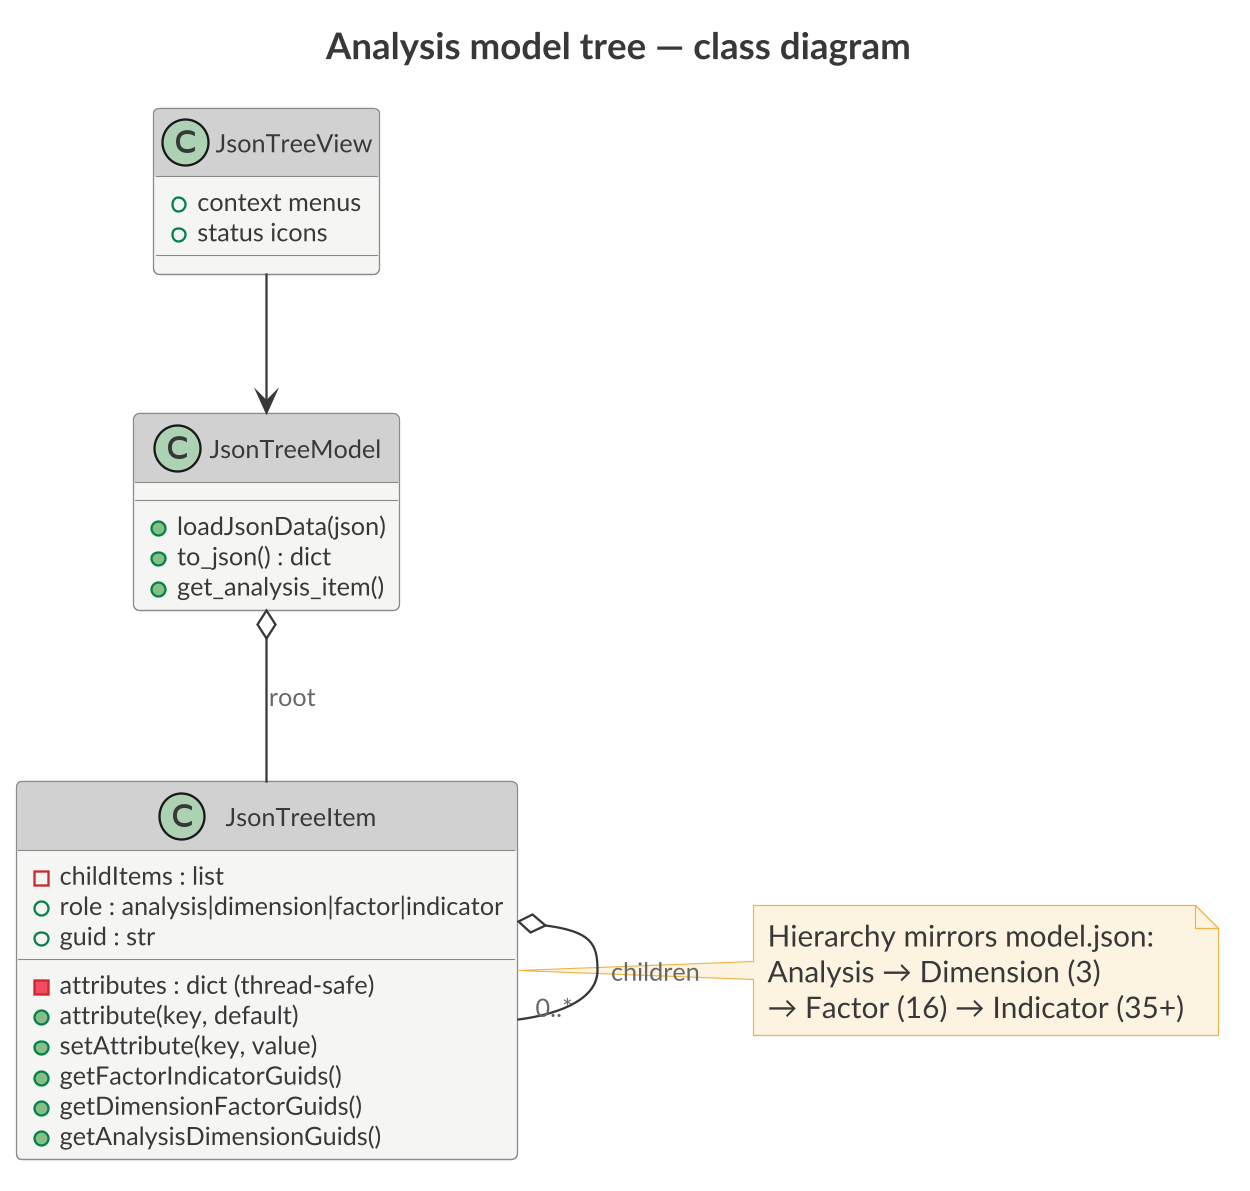

The diagram above was rendered by PlantUML. Its source (embedded in the PNG):
@startuml
skinparamlocked dpi 220
!include kartoza.iuml
title Analysis model tree — class diagram
class JsonTreeModel {
  +loadJsonData(json)
  +to_json() : dict
  +get_analysis_item()
}
class JsonTreeItem {
  -attributes : dict (thread-safe)
  -childItems : list
  +role : analysis|dimension|factor|indicator
  +guid : str
  +attribute(key, default)
  +setAttribute(key, value)
  +getFactorIndicatorGuids()
  +getDimensionFactorGuids()
  +getAnalysisDimensionGuids()
}
class JsonTreeView {
  +context menus
  +status icons
}
JsonTreeModel o-- JsonTreeItem : root
JsonTreeItem o-- "0..*" JsonTreeItem : children
JsonTreeView --> JsonTreeModel
note right of JsonTreeItem
  Hierarchy mirrors model.json:
  Analysis → Dimension (3)
  → Factor (16) → Indicator (35+)
end note
@enduml